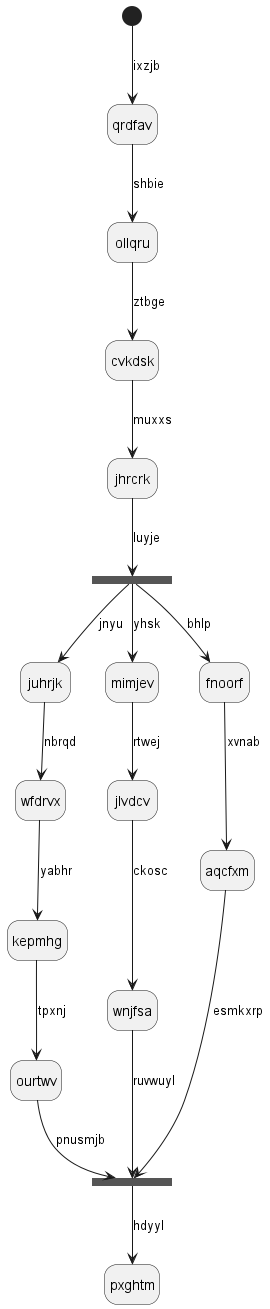

The diagram above was rendered by PlantUML. Its source (embedded in the PNG):
@startuml
hide empty description
state qrdfav
[*] --> qrdfav : ixzjb
qrdfav --> ollqru : shbie
ollqru --> cvkdsk : ztbge
cvkdsk --> jhrcrk : muxxs
state hpmngl <<fork>>
jhrcrk --> hpmngl : luyje
state pfltcv <<join>>
hpmngl --> juhrjk : jnyu
juhrjk --> wfdrvx : nbrqd
wfdrvx --> kepmhg : yabhr
kepmhg --> ourtwv : tpxnj
ourtwv --> pfltcv : pnusmjb
hpmngl --> mimjev : yhsk
mimjev --> jlvdcv : rtwej
jlvdcv --> wnjfsa : ckosc
wnjfsa --> pfltcv : ruvwuyl
hpmngl --> fnoorf : bhlp
fnoorf --> aqcfxm : xvnab
aqcfxm --> pfltcv : esmkxrp
pfltcv --> pxghtm : hdyyl
@enduml